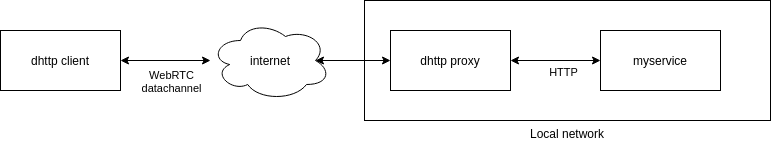

The diagram above was exported from draw.io. Its source (the exported page's mxGraphModel, read from the mxfile embedded in the PNG):
<mxGraphModel dx="2858" dy="1006" grid="1" gridSize="10" guides="1" tooltips="1" connect="1" arrows="1" fold="1" page="1" pageScale="1" pageWidth="827" pageHeight="1169" math="0" shadow="0">
  <root>
    <mxCell id="0" />
    <mxCell id="1" parent="0" />
    <mxCell id="2" value="Local network" style="rounded=0;whiteSpace=wrap;html=1;labelPosition=center;verticalLabelPosition=bottom;align=center;verticalAlign=top;" vertex="1" parent="1">
      <mxGeometry x="354" y="240" width="406" height="120" as="geometry" />
    </mxCell>
    <mxCell id="3" style="edgeStyle=orthogonalEdgeStyle;rounded=0;orthogonalLoop=1;jettySize=auto;html=1;exitX=0.875;exitY=0.5;exitDx=0;exitDy=0;startArrow=classic;startFill=1;exitPerimeter=0;" edge="1" source="9" target="7" parent="1">
      <mxGeometry relative="1" as="geometry">
        <Array as="points" />
      </mxGeometry>
    </mxCell>
    <mxCell id="4" value="dhttp client" style="rounded=0;whiteSpace=wrap;html=1;" vertex="1" parent="1">
      <mxGeometry x="-10" y="270" width="120" height="60" as="geometry" />
    </mxCell>
    <mxCell id="5" style="edgeStyle=orthogonalEdgeStyle;rounded=0;orthogonalLoop=1;jettySize=auto;html=1;exitX=1;exitY=0.5;exitDx=0;exitDy=0;entryX=0;entryY=0.5;entryDx=0;entryDy=0;startArrow=classic;startFill=1;" edge="1" source="7" target="8" parent="1">
      <mxGeometry relative="1" as="geometry">
        <mxPoint x="414" y="299" as="sourcePoint" />
        <mxPoint x="590" y="299" as="targetPoint" />
      </mxGeometry>
    </mxCell>
    <mxCell id="6" value="HTTP" style="edgeLabel;html=1;align=center;verticalAlign=middle;resizable=0;points=[];" vertex="1" connectable="0" parent="5">
      <mxGeometry x="-0.2286" relative="1" as="geometry">
        <mxPoint x="18" y="11" as="offset" />
      </mxGeometry>
    </mxCell>
    <mxCell id="7" value="dhttp proxy" style="rounded=0;whiteSpace=wrap;html=1;" vertex="1" parent="1">
      <mxGeometry x="380" y="270" width="120" height="60" as="geometry" />
    </mxCell>
    <mxCell id="8" value="myservice" style="rounded=0;whiteSpace=wrap;html=1;" vertex="1" parent="1">
      <mxGeometry x="590" y="270" width="120" height="60" as="geometry" />
    </mxCell>
    <mxCell id="9" value="internet" style="ellipse;shape=cloud;whiteSpace=wrap;html=1;" vertex="1" parent="1">
      <mxGeometry x="200" y="260" width="120" height="80" as="geometry" />
    </mxCell>
    <mxCell id="10" style="edgeStyle=orthogonalEdgeStyle;rounded=0;orthogonalLoop=1;jettySize=auto;html=1;exitX=1;exitY=0.5;exitDx=0;exitDy=0;startArrow=classic;startFill=1;" edge="1" source="4" target="9" parent="1">
      <mxGeometry relative="1" as="geometry">
        <Array as="points" />
        <mxPoint x="180" y="300" as="sourcePoint" />
        <mxPoint x="380" y="300" as="targetPoint" />
      </mxGeometry>
    </mxCell>
    <mxCell id="11" value="WebRTC&lt;br&gt;datachannel" style="edgeLabel;html=1;align=center;verticalAlign=middle;resizable=0;points=[];" vertex="1" connectable="0" parent="10">
      <mxGeometry x="-0.2267" y="-1" relative="1" as="geometry">
        <mxPoint x="15.71" y="19" as="offset" />
      </mxGeometry>
    </mxCell>
  </root>
</mxGraphModel>